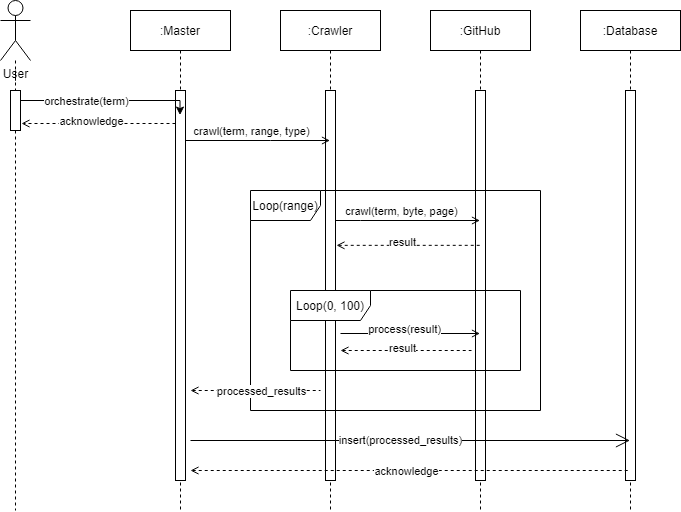

The diagram above was exported from draw.io. Its source (the exported page's mxGraphModel, read from the mxfile embedded in the PNG):
<mxGraphModel dx="2062" dy="762" grid="1" gridSize="10" guides="1" tooltips="1" connect="1" arrows="1" fold="1" page="1" pageScale="1" pageWidth="850" pageHeight="1100" math="0" shadow="0">
  <root>
    <mxCell id="0" />
    <mxCell id="1" parent="0" />
    <mxCell id="3nuBFxr9cyL0pnOWT2aG-5" value=":Master" style="shape=umlLifeline;perimeter=lifelinePerimeter;container=1;collapsible=0;recursiveResize=0;rounded=0;shadow=0;strokeWidth=1;" parent="1" vertex="1">
      <mxGeometry x="170" y="60" width="100" height="500" as="geometry" />
    </mxCell>
    <mxCell id="3nuBFxr9cyL0pnOWT2aG-6" value="" style="points=[];perimeter=orthogonalPerimeter;rounded=0;shadow=0;strokeWidth=1;" parent="3nuBFxr9cyL0pnOWT2aG-5" vertex="1">
      <mxGeometry x="45" y="80" width="10" height="390" as="geometry" />
    </mxCell>
    <mxCell id="Lo--3j_Hb_UUcVU5wg4_-1" value=":Crawler" style="shape=umlLifeline;perimeter=lifelinePerimeter;container=1;collapsible=0;recursiveResize=0;rounded=0;shadow=0;strokeWidth=1;" vertex="1" parent="1">
      <mxGeometry x="320" y="60" width="100" height="500" as="geometry" />
    </mxCell>
    <mxCell id="Lo--3j_Hb_UUcVU5wg4_-2" value="" style="points=[];perimeter=orthogonalPerimeter;rounded=0;shadow=0;strokeWidth=1;" vertex="1" parent="Lo--3j_Hb_UUcVU5wg4_-1">
      <mxGeometry x="45" y="80" width="10" height="390" as="geometry" />
    </mxCell>
    <mxCell id="Lo--3j_Hb_UUcVU5wg4_-3" value=":Database" style="shape=umlLifeline;perimeter=lifelinePerimeter;container=1;collapsible=0;recursiveResize=0;rounded=0;shadow=0;strokeWidth=1;" vertex="1" parent="1">
      <mxGeometry x="620" y="60" width="100" height="500" as="geometry" />
    </mxCell>
    <mxCell id="Lo--3j_Hb_UUcVU5wg4_-4" value="" style="points=[];perimeter=orthogonalPerimeter;rounded=0;shadow=0;strokeWidth=1;" vertex="1" parent="Lo--3j_Hb_UUcVU5wg4_-3">
      <mxGeometry x="45" y="80" width="10" height="390" as="geometry" />
    </mxCell>
    <mxCell id="Lo--3j_Hb_UUcVU5wg4_-7" value="" style="edgeStyle=orthogonalEdgeStyle;rounded=0;orthogonalLoop=1;jettySize=auto;html=1;dashed=1;endArrow=none;endFill=0;" edge="1" parent="1" source="Lo--3j_Hb_UUcVU5wg4_-8">
      <mxGeometry relative="1" as="geometry">
        <mxPoint x="55" y="560" as="targetPoint" />
      </mxGeometry>
    </mxCell>
    <mxCell id="Lo--3j_Hb_UUcVU5wg4_-5" value="User" style="shape=umlActor;verticalLabelPosition=bottom;verticalAlign=top;html=1;outlineConnect=0;" vertex="1" parent="1">
      <mxGeometry x="40" y="50" width="30" height="60" as="geometry" />
    </mxCell>
    <mxCell id="Lo--3j_Hb_UUcVU5wg4_-12" value="" style="edgeStyle=orthogonalEdgeStyle;rounded=0;orthogonalLoop=1;jettySize=auto;html=1;endArrow=classic;endFill=1;entryX=0.45;entryY=0.063;entryDx=0;entryDy=0;entryPerimeter=0;" edge="1" parent="1" source="Lo--3j_Hb_UUcVU5wg4_-8" target="3nuBFxr9cyL0pnOWT2aG-6">
      <mxGeometry relative="1" as="geometry">
        <Array as="points">
          <mxPoint x="110" y="150" />
          <mxPoint x="110" y="150" />
        </Array>
      </mxGeometry>
    </mxCell>
    <mxCell id="Lo--3j_Hb_UUcVU5wg4_-13" value="orchestrate(term)" style="edgeLabel;html=1;align=center;verticalAlign=middle;resizable=0;points=[];" vertex="1" connectable="0" parent="Lo--3j_Hb_UUcVU5wg4_-12">
      <mxGeometry x="-0.3229" relative="1" as="geometry">
        <mxPoint x="6" as="offset" />
      </mxGeometry>
    </mxCell>
    <mxCell id="Lo--3j_Hb_UUcVU5wg4_-8" value="" style="points=[];perimeter=orthogonalPerimeter;rounded=0;shadow=0;strokeWidth=1;" vertex="1" parent="1">
      <mxGeometry x="50" y="140" width="10" height="40" as="geometry" />
    </mxCell>
    <mxCell id="Lo--3j_Hb_UUcVU5wg4_-9" value="" style="edgeStyle=orthogonalEdgeStyle;rounded=0;orthogonalLoop=1;jettySize=auto;html=1;dashed=1;endArrow=none;endFill=0;" edge="1" parent="1" source="Lo--3j_Hb_UUcVU5wg4_-5" target="Lo--3j_Hb_UUcVU5wg4_-8">
      <mxGeometry relative="1" as="geometry">
        <mxPoint x="55" y="110" as="sourcePoint" />
        <mxPoint x="55" y="350" as="targetPoint" />
      </mxGeometry>
    </mxCell>
    <mxCell id="Lo--3j_Hb_UUcVU5wg4_-14" value=":GitHub" style="shape=umlLifeline;perimeter=lifelinePerimeter;container=1;collapsible=0;recursiveResize=0;rounded=0;shadow=0;strokeWidth=1;" vertex="1" parent="1">
      <mxGeometry x="470" y="60" width="100" height="500" as="geometry" />
    </mxCell>
    <mxCell id="Lo--3j_Hb_UUcVU5wg4_-15" value="" style="points=[];perimeter=orthogonalPerimeter;rounded=0;shadow=0;strokeWidth=1;" vertex="1" parent="Lo--3j_Hb_UUcVU5wg4_-14">
      <mxGeometry x="45" y="80" width="10" height="390" as="geometry" />
    </mxCell>
    <mxCell id="Lo--3j_Hb_UUcVU5wg4_-17" value="" style="edgeStyle=orthogonalEdgeStyle;rounded=0;orthogonalLoop=1;jettySize=auto;html=1;endArrow=open;endFill=0;entryX=1.1;entryY=0.825;entryDx=0;entryDy=0;entryPerimeter=0;dashed=1;" edge="1" parent="1" source="3nuBFxr9cyL0pnOWT2aG-6" target="Lo--3j_Hb_UUcVU5wg4_-8">
      <mxGeometry relative="1" as="geometry">
        <mxPoint x="135" y="220" as="targetPoint" />
        <Array as="points">
          <mxPoint x="170" y="173" />
          <mxPoint x="170" y="173" />
        </Array>
      </mxGeometry>
    </mxCell>
    <mxCell id="Lo--3j_Hb_UUcVU5wg4_-18" value="acknowledge" style="edgeLabel;html=1;align=center;verticalAlign=middle;resizable=0;points=[];" vertex="1" connectable="0" parent="Lo--3j_Hb_UUcVU5wg4_-17">
      <mxGeometry x="0.3766" y="5" relative="1" as="geometry">
        <mxPoint x="21" y="-8" as="offset" />
      </mxGeometry>
    </mxCell>
    <mxCell id="Lo--3j_Hb_UUcVU5wg4_-19" value="" style="edgeStyle=orthogonalEdgeStyle;rounded=0;orthogonalLoop=1;jettySize=auto;html=1;endArrow=open;endFill=0;" edge="1" parent="1" source="3nuBFxr9cyL0pnOWT2aG-6" target="Lo--3j_Hb_UUcVU5wg4_-1">
      <mxGeometry relative="1" as="geometry">
        <Array as="points">
          <mxPoint x="310" y="190" />
          <mxPoint x="310" y="190" />
        </Array>
      </mxGeometry>
    </mxCell>
    <mxCell id="Lo--3j_Hb_UUcVU5wg4_-20" value="crawl(term, range, type)" style="edgeLabel;html=1;align=center;verticalAlign=middle;resizable=0;points=[];" vertex="1" connectable="0" parent="Lo--3j_Hb_UUcVU5wg4_-19">
      <mxGeometry x="-0.3356" y="3" relative="1" as="geometry">
        <mxPoint x="17" y="-7" as="offset" />
      </mxGeometry>
    </mxCell>
    <mxCell id="Lo--3j_Hb_UUcVU5wg4_-21" value="" style="edgeStyle=orthogonalEdgeStyle;rounded=0;orthogonalLoop=1;jettySize=auto;html=1;endArrow=open;endFill=0;" edge="1" parent="1" source="Lo--3j_Hb_UUcVU5wg4_-2" target="Lo--3j_Hb_UUcVU5wg4_-14">
      <mxGeometry relative="1" as="geometry">
        <Array as="points">
          <mxPoint x="400" y="270" />
          <mxPoint x="400" y="270" />
        </Array>
      </mxGeometry>
    </mxCell>
    <mxCell id="Lo--3j_Hb_UUcVU5wg4_-22" value="crawl(term, byte, page)" style="edgeLabel;html=1;align=center;verticalAlign=middle;resizable=0;points=[];" vertex="1" connectable="0" parent="Lo--3j_Hb_UUcVU5wg4_-21">
      <mxGeometry x="-0.2941" y="1" relative="1" as="geometry">
        <mxPoint x="14" y="-9" as="offset" />
      </mxGeometry>
    </mxCell>
    <mxCell id="Lo--3j_Hb_UUcVU5wg4_-23" value="" style="endArrow=none;html=1;endFill=0;dashed=1;startArrow=open;startFill=0;exitX=1.1;exitY=0.397;exitDx=0;exitDy=0;exitPerimeter=0;" edge="1" parent="1" source="Lo--3j_Hb_UUcVU5wg4_-2" target="Lo--3j_Hb_UUcVU5wg4_-14">
      <mxGeometry width="50" height="50" relative="1" as="geometry">
        <mxPoint x="380" y="232" as="sourcePoint" />
        <mxPoint x="510" y="232" as="targetPoint" />
      </mxGeometry>
    </mxCell>
    <mxCell id="Lo--3j_Hb_UUcVU5wg4_-24" value="result" style="edgeLabel;html=1;align=center;verticalAlign=middle;resizable=0;points=[];" vertex="1" connectable="0" parent="Lo--3j_Hb_UUcVU5wg4_-23">
      <mxGeometry x="-0.4964" y="1" relative="1" as="geometry">
        <mxPoint x="29" y="-1.96" as="offset" />
      </mxGeometry>
    </mxCell>
    <mxCell id="Lo--3j_Hb_UUcVU5wg4_-25" value="" style="endArrow=open;html=1;endFill=0;" edge="1" parent="1" target="Lo--3j_Hb_UUcVU5wg4_-14">
      <mxGeometry width="50" height="50" relative="1" as="geometry">
        <mxPoint x="380" y="383" as="sourcePoint" />
        <mxPoint x="520" y="265" as="targetPoint" />
        <Array as="points" />
      </mxGeometry>
    </mxCell>
    <mxCell id="Lo--3j_Hb_UUcVU5wg4_-26" value="process(result)" style="edgeLabel;html=1;align=center;verticalAlign=middle;resizable=0;points=[];" vertex="1" connectable="0" parent="Lo--3j_Hb_UUcVU5wg4_-25">
      <mxGeometry x="-0.4583" y="-1" relative="1" as="geometry">
        <mxPoint x="25" y="-5.97" as="offset" />
      </mxGeometry>
    </mxCell>
    <mxCell id="Lo--3j_Hb_UUcVU5wg4_-27" value="" style="endArrow=none;html=1;endFill=0;dashed=1;startArrow=open;startFill=0;" edge="1" parent="1">
      <mxGeometry width="50" height="50" relative="1" as="geometry">
        <mxPoint x="380" y="400" as="sourcePoint" />
        <mxPoint x="511" y="400" as="targetPoint" />
      </mxGeometry>
    </mxCell>
    <mxCell id="Lo--3j_Hb_UUcVU5wg4_-28" value="result" style="edgeLabel;html=1;align=center;verticalAlign=middle;resizable=0;points=[];" vertex="1" connectable="0" parent="Lo--3j_Hb_UUcVU5wg4_-27">
      <mxGeometry x="-0.4964" y="1" relative="1" as="geometry">
        <mxPoint x="28" y="-1.96" as="offset" />
      </mxGeometry>
    </mxCell>
    <mxCell id="Lo--3j_Hb_UUcVU5wg4_-29" value="Loop(range)" style="shape=umlFrame;whiteSpace=wrap;html=1;width=70;height=30;" vertex="1" parent="1">
      <mxGeometry x="290" y="240" width="290" height="220" as="geometry" />
    </mxCell>
    <mxCell id="Lo--3j_Hb_UUcVU5wg4_-36" value="Loop(0, 100)" style="shape=umlFrame;whiteSpace=wrap;html=1;width=80;height=30;" vertex="1" parent="1">
      <mxGeometry x="330" y="340" width="230" height="80" as="geometry" />
    </mxCell>
    <mxCell id="Lo--3j_Hb_UUcVU5wg4_-37" value="" style="endArrow=none;endFill=0;endSize=12;html=1;dashed=1;startArrow=open;startFill=0;" edge="1" parent="1">
      <mxGeometry width="160" relative="1" as="geometry">
        <mxPoint x="230" y="440" as="sourcePoint" />
        <mxPoint x="360" y="440" as="targetPoint" />
      </mxGeometry>
    </mxCell>
    <mxCell id="Lo--3j_Hb_UUcVU5wg4_-38" value="processed_results" style="edgeLabel;html=1;align=center;verticalAlign=middle;resizable=0;points=[];" vertex="1" connectable="0" parent="Lo--3j_Hb_UUcVU5wg4_-37">
      <mxGeometry x="-0.2308" y="-1" relative="1" as="geometry">
        <mxPoint x="20" y="-1" as="offset" />
      </mxGeometry>
    </mxCell>
    <mxCell id="Lo--3j_Hb_UUcVU5wg4_-39" value="insert(processed_results)" style="endArrow=open;endFill=1;endSize=12;html=1;" edge="1" parent="1" target="Lo--3j_Hb_UUcVU5wg4_-3">
      <mxGeometry x="-0.0444" width="160" relative="1" as="geometry">
        <mxPoint x="230" y="490" as="sourcePoint" />
        <mxPoint x="390" y="490" as="targetPoint" />
        <mxPoint as="offset" />
      </mxGeometry>
    </mxCell>
    <mxCell id="Lo--3j_Hb_UUcVU5wg4_-40" value="" style="endArrow=none;endFill=0;endSize=12;html=1;dashed=1;startArrow=open;startFill=0;" edge="1" parent="1" target="Lo--3j_Hb_UUcVU5wg4_-3">
      <mxGeometry width="160" relative="1" as="geometry">
        <mxPoint x="230" y="520" as="sourcePoint" />
        <mxPoint x="390" y="520" as="targetPoint" />
      </mxGeometry>
    </mxCell>
    <mxCell id="Lo--3j_Hb_UUcVU5wg4_-41" value="acknowledge" style="edgeLabel;html=1;align=center;verticalAlign=middle;resizable=0;points=[];" vertex="1" connectable="0" parent="Lo--3j_Hb_UUcVU5wg4_-40">
      <mxGeometry x="-0.1081" relative="1" as="geometry">
        <mxPoint x="19" as="offset" />
      </mxGeometry>
    </mxCell>
  </root>
</mxGraphModel>